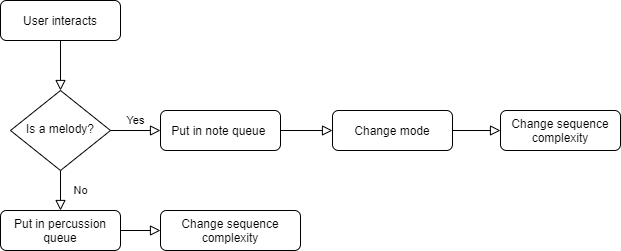

The diagram above was exported from draw.io. Its source (the exported page's mxGraphModel, read from the mxfile embedded in the PNG):
<mxGraphModel dx="1038" dy="617" grid="1" gridSize="10" guides="1" tooltips="1" connect="1" arrows="1" fold="1" page="1" pageScale="1" pageWidth="827" pageHeight="1169" math="0" shadow="0">
  <root>
    <mxCell id="WIyWlLk6GJQsqaUBKTNV-0" />
    <mxCell id="WIyWlLk6GJQsqaUBKTNV-1" parent="WIyWlLk6GJQsqaUBKTNV-0" />
    <mxCell id="WIyWlLk6GJQsqaUBKTNV-2" value="" style="rounded=0;html=1;jettySize=auto;orthogonalLoop=1;fontSize=11;endArrow=block;endFill=0;endSize=8;strokeWidth=1;shadow=0;labelBackgroundColor=none;edgeStyle=orthogonalEdgeStyle;" parent="WIyWlLk6GJQsqaUBKTNV-1" source="WIyWlLk6GJQsqaUBKTNV-3" target="WIyWlLk6GJQsqaUBKTNV-6" edge="1">
      <mxGeometry relative="1" as="geometry" />
    </mxCell>
    <mxCell id="WIyWlLk6GJQsqaUBKTNV-3" value="User interacts" style="rounded=1;whiteSpace=wrap;html=1;fontSize=12;glass=0;strokeWidth=1;shadow=0;" parent="WIyWlLk6GJQsqaUBKTNV-1" vertex="1">
      <mxGeometry x="160" y="80" width="120" height="40" as="geometry" />
    </mxCell>
    <mxCell id="WIyWlLk6GJQsqaUBKTNV-4" value="No" style="rounded=0;html=1;jettySize=auto;orthogonalLoop=1;fontSize=11;endArrow=block;endFill=0;endSize=8;strokeWidth=1;shadow=0;labelBackgroundColor=none;edgeStyle=orthogonalEdgeStyle;" parent="WIyWlLk6GJQsqaUBKTNV-1" source="WIyWlLk6GJQsqaUBKTNV-6" edge="1">
      <mxGeometry y="20" relative="1" as="geometry">
        <mxPoint as="offset" />
        <mxPoint x="220.0000000000001" y="290" as="targetPoint" />
      </mxGeometry>
    </mxCell>
    <mxCell id="WIyWlLk6GJQsqaUBKTNV-5" value="Yes" style="edgeStyle=orthogonalEdgeStyle;rounded=0;html=1;jettySize=auto;orthogonalLoop=1;fontSize=11;endArrow=block;endFill=0;endSize=8;strokeWidth=1;shadow=0;labelBackgroundColor=none;" parent="WIyWlLk6GJQsqaUBKTNV-1" source="WIyWlLk6GJQsqaUBKTNV-6" target="WIyWlLk6GJQsqaUBKTNV-7" edge="1">
      <mxGeometry y="10" relative="1" as="geometry">
        <mxPoint as="offset" />
      </mxGeometry>
    </mxCell>
    <mxCell id="WIyWlLk6GJQsqaUBKTNV-6" value="Is a melody?" style="rhombus;whiteSpace=wrap;html=1;shadow=0;fontFamily=Helvetica;fontSize=12;align=center;strokeWidth=1;spacing=6;spacingTop=-4;" parent="WIyWlLk6GJQsqaUBKTNV-1" vertex="1">
      <mxGeometry x="170" y="170" width="100" height="80" as="geometry" />
    </mxCell>
    <mxCell id="WIyWlLk6GJQsqaUBKTNV-7" value="Put in note queue&amp;nbsp;" style="rounded=1;whiteSpace=wrap;html=1;fontSize=12;glass=0;strokeWidth=1;shadow=0;" parent="WIyWlLk6GJQsqaUBKTNV-1" vertex="1">
      <mxGeometry x="320" y="190" width="120" height="40" as="geometry" />
    </mxCell>
    <mxCell id="WIyWlLk6GJQsqaUBKTNV-8" value="" style="rounded=0;html=1;jettySize=auto;orthogonalLoop=1;fontSize=11;endArrow=block;endFill=0;endSize=8;strokeWidth=1;shadow=0;labelBackgroundColor=none;edgeStyle=orthogonalEdgeStyle;entryX=0;entryY=0.5;entryDx=0;entryDy=0;exitX=1;exitY=0.5;exitDx=0;exitDy=0;" parent="WIyWlLk6GJQsqaUBKTNV-1" source="WIyWlLk6GJQsqaUBKTNV-12" target="WIyWlLk6GJQsqaUBKTNV-11" edge="1">
      <mxGeometry x="0.3333" y="20" relative="1" as="geometry">
        <mxPoint as="offset" />
        <mxPoint x="220.0000000000001" y="370" as="sourcePoint" />
      </mxGeometry>
    </mxCell>
    <mxCell id="WIyWlLk6GJQsqaUBKTNV-11" value="Change sequence complexity" style="rounded=1;whiteSpace=wrap;html=1;fontSize=12;glass=0;strokeWidth=1;shadow=0;" parent="WIyWlLk6GJQsqaUBKTNV-1" vertex="1">
      <mxGeometry x="320" y="290" width="140" height="40" as="geometry" />
    </mxCell>
    <mxCell id="WIyWlLk6GJQsqaUBKTNV-12" value="Put in percussion queue" style="rounded=1;whiteSpace=wrap;html=1;fontSize=12;glass=0;strokeWidth=1;shadow=0;" parent="WIyWlLk6GJQsqaUBKTNV-1" vertex="1">
      <mxGeometry x="160" y="290" width="120" height="40" as="geometry" />
    </mxCell>
    <mxCell id="Z-Dk7oGmmsU84DWKjt5x-1" value="Change mode" style="rounded=1;whiteSpace=wrap;html=1;fontSize=12;glass=0;strokeWidth=1;shadow=0;" parent="WIyWlLk6GJQsqaUBKTNV-1" vertex="1">
      <mxGeometry x="492" y="190" width="120" height="40" as="geometry" />
    </mxCell>
    <mxCell id="Z-Dk7oGmmsU84DWKjt5x-3" value="" style="rounded=0;html=1;jettySize=auto;orthogonalLoop=1;fontSize=11;endArrow=block;endFill=0;endSize=8;strokeWidth=1;shadow=0;labelBackgroundColor=none;edgeStyle=orthogonalEdgeStyle;exitX=1;exitY=0.5;exitDx=0;exitDy=0;" parent="WIyWlLk6GJQsqaUBKTNV-1" source="WIyWlLk6GJQsqaUBKTNV-7" target="Z-Dk7oGmmsU84DWKjt5x-1" edge="1">
      <mxGeometry relative="1" as="geometry">
        <mxPoint x="230.0000000000001" y="130" as="sourcePoint" />
        <mxPoint x="230.0000000000001" y="180" as="targetPoint" />
      </mxGeometry>
    </mxCell>
    <mxCell id="FqivCPbT63YrEI3NMVe8-2" value="Change sequence complexity" style="rounded=1;whiteSpace=wrap;html=1;fontSize=12;glass=0;strokeWidth=1;shadow=0;" vertex="1" parent="WIyWlLk6GJQsqaUBKTNV-1">
      <mxGeometry x="660" y="190" width="120" height="40" as="geometry" />
    </mxCell>
    <mxCell id="FqivCPbT63YrEI3NMVe8-7" value="" style="rounded=0;html=1;jettySize=auto;orthogonalLoop=1;fontSize=11;endArrow=block;endFill=0;endSize=8;strokeWidth=1;shadow=0;labelBackgroundColor=none;edgeStyle=orthogonalEdgeStyle;exitX=1;exitY=0.5;exitDx=0;exitDy=0;entryX=0;entryY=0.5;entryDx=0;entryDy=0;" edge="1" parent="WIyWlLk6GJQsqaUBKTNV-1" source="Z-Dk7oGmmsU84DWKjt5x-1" target="FqivCPbT63YrEI3NMVe8-2">
      <mxGeometry relative="1" as="geometry">
        <mxPoint x="450" y="220" as="sourcePoint" />
        <mxPoint x="502" y="220" as="targetPoint" />
      </mxGeometry>
    </mxCell>
  </root>
</mxGraphModel>